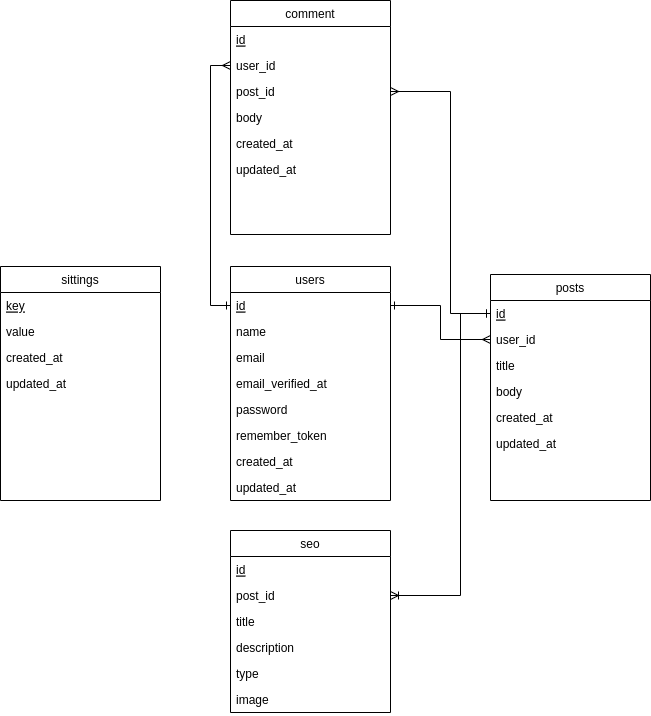

The diagram above was exported from draw.io. Its source (the exported page's mxGraphModel, read from the mxfile embedded in the PNG):
<mxGraphModel dx="870" dy="523" grid="1" gridSize="10" guides="1" tooltips="1" connect="1" arrows="1" fold="1" page="1" pageScale="1" pageWidth="827" pageHeight="1169" background="#ffffff" math="0" shadow="0">
  <root>
    <mxCell id="WIyWlLk6GJQsqaUBKTNV-0" />
    <mxCell id="WIyWlLk6GJQsqaUBKTNV-1" parent="WIyWlLk6GJQsqaUBKTNV-0" />
    <mxCell id="zkfFHV4jXpPFQw0GAbJ--17" value="users" style="swimlane;fontStyle=0;align=center;verticalAlign=top;childLayout=stackLayout;horizontal=1;startSize=26;horizontalStack=0;resizeParent=1;resizeLast=0;collapsible=1;marginBottom=0;rounded=0;shadow=0;strokeWidth=1;" parent="WIyWlLk6GJQsqaUBKTNV-1" vertex="1">
      <mxGeometry x="300" y="296" width="160" height="234" as="geometry">
        <mxRectangle x="550" y="140" width="160" height="26" as="alternateBounds" />
      </mxGeometry>
    </mxCell>
    <mxCell id="zkfFHV4jXpPFQw0GAbJ--18" value="id" style="text;align=left;verticalAlign=top;spacingLeft=4;spacingRight=4;overflow=hidden;rotatable=0;points=[[0,0.5],[1,0.5]];portConstraint=eastwest;fontStyle=4" parent="zkfFHV4jXpPFQw0GAbJ--17" vertex="1">
      <mxGeometry y="26" width="160" height="26" as="geometry" />
    </mxCell>
    <mxCell id="zkfFHV4jXpPFQw0GAbJ--19" value="name" style="text;align=left;verticalAlign=top;spacingLeft=4;spacingRight=4;overflow=hidden;rotatable=0;points=[[0,0.5],[1,0.5]];portConstraint=eastwest;rounded=0;shadow=0;html=0;" parent="zkfFHV4jXpPFQw0GAbJ--17" vertex="1">
      <mxGeometry y="52" width="160" height="26" as="geometry" />
    </mxCell>
    <mxCell id="zkfFHV4jXpPFQw0GAbJ--20" value="email" style="text;align=left;verticalAlign=top;spacingLeft=4;spacingRight=4;overflow=hidden;rotatable=0;points=[[0,0.5],[1,0.5]];portConstraint=eastwest;rounded=0;shadow=0;html=0;" parent="zkfFHV4jXpPFQw0GAbJ--17" vertex="1">
      <mxGeometry y="78" width="160" height="26" as="geometry" />
    </mxCell>
    <mxCell id="zkfFHV4jXpPFQw0GAbJ--21" value="email_verified_at" style="text;align=left;verticalAlign=top;spacingLeft=4;spacingRight=4;overflow=hidden;rotatable=0;points=[[0,0.5],[1,0.5]];portConstraint=eastwest;rounded=0;shadow=0;html=0;" parent="zkfFHV4jXpPFQw0GAbJ--17" vertex="1">
      <mxGeometry y="104" width="160" height="26" as="geometry" />
    </mxCell>
    <mxCell id="zkfFHV4jXpPFQw0GAbJ--22" value="password" style="text;align=left;verticalAlign=top;spacingLeft=4;spacingRight=4;overflow=hidden;rotatable=0;points=[[0,0.5],[1,0.5]];portConstraint=eastwest;rounded=0;shadow=0;html=0;" parent="zkfFHV4jXpPFQw0GAbJ--17" vertex="1">
      <mxGeometry y="130" width="160" height="26" as="geometry" />
    </mxCell>
    <mxCell id="sE0HLMTjUZwS_bNzPIE2-0" value="remember_token" style="text;align=left;verticalAlign=top;spacingLeft=4;spacingRight=4;overflow=hidden;rotatable=0;points=[[0,0.5],[1,0.5]];portConstraint=eastwest;rounded=0;shadow=0;html=0;" parent="zkfFHV4jXpPFQw0GAbJ--17" vertex="1">
      <mxGeometry y="156" width="160" height="26" as="geometry" />
    </mxCell>
    <mxCell id="sE0HLMTjUZwS_bNzPIE2-1" value="created_at" style="text;align=left;verticalAlign=top;spacingLeft=4;spacingRight=4;overflow=hidden;rotatable=0;points=[[0,0.5],[1,0.5]];portConstraint=eastwest;rounded=0;shadow=0;html=0;" parent="zkfFHV4jXpPFQw0GAbJ--17" vertex="1">
      <mxGeometry y="182" width="160" height="26" as="geometry" />
    </mxCell>
    <mxCell id="sE0HLMTjUZwS_bNzPIE2-2" value="updated_at" style="text;align=left;verticalAlign=top;spacingLeft=4;spacingRight=4;overflow=hidden;rotatable=0;points=[[0,0.5],[1,0.5]];portConstraint=eastwest;rounded=0;shadow=0;html=0;" parent="zkfFHV4jXpPFQw0GAbJ--17" vertex="1">
      <mxGeometry y="208" width="160" height="26" as="geometry" />
    </mxCell>
    <mxCell id="sE0HLMTjUZwS_bNzPIE2-3" value="posts" style="swimlane;fontStyle=0;align=center;verticalAlign=top;childLayout=stackLayout;horizontal=1;startSize=26;horizontalStack=0;resizeParent=1;resizeLast=0;collapsible=1;marginBottom=0;rounded=0;shadow=0;strokeWidth=1;" parent="WIyWlLk6GJQsqaUBKTNV-1" vertex="1">
      <mxGeometry x="560" y="304" width="160" height="226" as="geometry">
        <mxRectangle x="550" y="140" width="160" height="26" as="alternateBounds" />
      </mxGeometry>
    </mxCell>
    <mxCell id="sE0HLMTjUZwS_bNzPIE2-4" value="id" style="text;align=left;verticalAlign=top;spacingLeft=4;spacingRight=4;overflow=hidden;rotatable=0;points=[[0,0.5],[1,0.5]];portConstraint=eastwest;fontStyle=4" parent="sE0HLMTjUZwS_bNzPIE2-3" vertex="1">
      <mxGeometry y="26" width="160" height="26" as="geometry" />
    </mxCell>
    <mxCell id="sE0HLMTjUZwS_bNzPIE2-5" value="user_id" style="text;align=left;verticalAlign=top;spacingLeft=4;spacingRight=4;overflow=hidden;rotatable=0;points=[[0,0.5],[1,0.5]];portConstraint=eastwest;rounded=0;shadow=0;html=0;" parent="sE0HLMTjUZwS_bNzPIE2-3" vertex="1">
      <mxGeometry y="52" width="160" height="26" as="geometry" />
    </mxCell>
    <mxCell id="sE0HLMTjUZwS_bNzPIE2-6" value="title" style="text;align=left;verticalAlign=top;spacingLeft=4;spacingRight=4;overflow=hidden;rotatable=0;points=[[0,0.5],[1,0.5]];portConstraint=eastwest;rounded=0;shadow=0;html=0;" parent="sE0HLMTjUZwS_bNzPIE2-3" vertex="1">
      <mxGeometry y="78" width="160" height="26" as="geometry" />
    </mxCell>
    <mxCell id="sE0HLMTjUZwS_bNzPIE2-7" value="body" style="text;align=left;verticalAlign=top;spacingLeft=4;spacingRight=4;overflow=hidden;rotatable=0;points=[[0,0.5],[1,0.5]];portConstraint=eastwest;rounded=0;shadow=0;html=0;" parent="sE0HLMTjUZwS_bNzPIE2-3" vertex="1">
      <mxGeometry y="104" width="160" height="26" as="geometry" />
    </mxCell>
    <mxCell id="sE0HLMTjUZwS_bNzPIE2-10" value="created_at" style="text;align=left;verticalAlign=top;spacingLeft=4;spacingRight=4;overflow=hidden;rotatable=0;points=[[0,0.5],[1,0.5]];portConstraint=eastwest;rounded=0;shadow=0;html=0;" parent="sE0HLMTjUZwS_bNzPIE2-3" vertex="1">
      <mxGeometry y="130" width="160" height="26" as="geometry" />
    </mxCell>
    <mxCell id="sE0HLMTjUZwS_bNzPIE2-11" value="updated_at" style="text;align=left;verticalAlign=top;spacingLeft=4;spacingRight=4;overflow=hidden;rotatable=0;points=[[0,0.5],[1,0.5]];portConstraint=eastwest;rounded=0;shadow=0;html=0;" parent="sE0HLMTjUZwS_bNzPIE2-3" vertex="1">
      <mxGeometry y="156" width="160" height="26" as="geometry" />
    </mxCell>
    <mxCell id="sE0HLMTjUZwS_bNzPIE2-12" value="comment" style="swimlane;fontStyle=0;align=center;verticalAlign=top;childLayout=stackLayout;horizontal=1;startSize=26;horizontalStack=0;resizeParent=1;resizeLast=0;collapsible=1;marginBottom=0;rounded=0;shadow=0;strokeWidth=1;" parent="WIyWlLk6GJQsqaUBKTNV-1" vertex="1">
      <mxGeometry x="300" y="30" width="160" height="234" as="geometry">
        <mxRectangle x="550" y="140" width="160" height="26" as="alternateBounds" />
      </mxGeometry>
    </mxCell>
    <mxCell id="sE0HLMTjUZwS_bNzPIE2-13" value="id" style="text;align=left;verticalAlign=top;spacingLeft=4;spacingRight=4;overflow=hidden;rotatable=0;points=[[0,0.5],[1,0.5]];portConstraint=eastwest;fontStyle=4" parent="sE0HLMTjUZwS_bNzPIE2-12" vertex="1">
      <mxGeometry y="26" width="160" height="26" as="geometry" />
    </mxCell>
    <mxCell id="sE0HLMTjUZwS_bNzPIE2-14" value="user_id" style="text;align=left;verticalAlign=top;spacingLeft=4;spacingRight=4;overflow=hidden;rotatable=0;points=[[0,0.5],[1,0.5]];portConstraint=eastwest;rounded=0;shadow=0;html=0;" parent="sE0HLMTjUZwS_bNzPIE2-12" vertex="1">
      <mxGeometry y="52" width="160" height="26" as="geometry" />
    </mxCell>
    <mxCell id="sE0HLMTjUZwS_bNzPIE2-19" value="post_id" style="text;align=left;verticalAlign=top;spacingLeft=4;spacingRight=4;overflow=hidden;rotatable=0;points=[[0,0.5],[1,0.5]];portConstraint=eastwest;rounded=0;shadow=0;html=0;" parent="sE0HLMTjUZwS_bNzPIE2-12" vertex="1">
      <mxGeometry y="78" width="160" height="26" as="geometry" />
    </mxCell>
    <mxCell id="sE0HLMTjUZwS_bNzPIE2-16" value="body" style="text;align=left;verticalAlign=top;spacingLeft=4;spacingRight=4;overflow=hidden;rotatable=0;points=[[0,0.5],[1,0.5]];portConstraint=eastwest;rounded=0;shadow=0;html=0;" parent="sE0HLMTjUZwS_bNzPIE2-12" vertex="1">
      <mxGeometry y="104" width="160" height="26" as="geometry" />
    </mxCell>
    <mxCell id="sE0HLMTjUZwS_bNzPIE2-17" value="created_at" style="text;align=left;verticalAlign=top;spacingLeft=4;spacingRight=4;overflow=hidden;rotatable=0;points=[[0,0.5],[1,0.5]];portConstraint=eastwest;rounded=0;shadow=0;html=0;" parent="sE0HLMTjUZwS_bNzPIE2-12" vertex="1">
      <mxGeometry y="130" width="160" height="26" as="geometry" />
    </mxCell>
    <mxCell id="sE0HLMTjUZwS_bNzPIE2-18" value="updated_at" style="text;align=left;verticalAlign=top;spacingLeft=4;spacingRight=4;overflow=hidden;rotatable=0;points=[[0,0.5],[1,0.5]];portConstraint=eastwest;rounded=0;shadow=0;html=0;" parent="sE0HLMTjUZwS_bNzPIE2-12" vertex="1">
      <mxGeometry y="156" width="160" height="26" as="geometry" />
    </mxCell>
    <mxCell id="sE0HLMTjUZwS_bNzPIE2-20" value="seo" style="swimlane;fontStyle=0;align=center;verticalAlign=top;childLayout=stackLayout;horizontal=1;startSize=26;horizontalStack=0;resizeParent=1;resizeLast=0;collapsible=1;marginBottom=0;rounded=0;shadow=0;strokeWidth=1;" parent="WIyWlLk6GJQsqaUBKTNV-1" vertex="1">
      <mxGeometry x="300" y="560" width="160" height="182" as="geometry">
        <mxRectangle x="550" y="140" width="160" height="26" as="alternateBounds" />
      </mxGeometry>
    </mxCell>
    <mxCell id="sE0HLMTjUZwS_bNzPIE2-21" value="id" style="text;align=left;verticalAlign=top;spacingLeft=4;spacingRight=4;overflow=hidden;rotatable=0;points=[[0,0.5],[1,0.5]];portConstraint=eastwest;fontStyle=4" parent="sE0HLMTjUZwS_bNzPIE2-20" vertex="1">
      <mxGeometry y="26" width="160" height="26" as="geometry" />
    </mxCell>
    <mxCell id="sE0HLMTjUZwS_bNzPIE2-28" value="post_id" style="text;align=left;verticalAlign=top;spacingLeft=4;spacingRight=4;overflow=hidden;rotatable=0;points=[[0,0.5],[1,0.5]];portConstraint=eastwest;rounded=0;shadow=0;html=0;" parent="sE0HLMTjUZwS_bNzPIE2-20" vertex="1">
      <mxGeometry y="52" width="160" height="26" as="geometry" />
    </mxCell>
    <mxCell id="sE0HLMTjUZwS_bNzPIE2-23" value="title" style="text;align=left;verticalAlign=top;spacingLeft=4;spacingRight=4;overflow=hidden;rotatable=0;points=[[0,0.5],[1,0.5]];portConstraint=eastwest;rounded=0;shadow=0;html=0;" parent="sE0HLMTjUZwS_bNzPIE2-20" vertex="1">
      <mxGeometry y="78" width="160" height="26" as="geometry" />
    </mxCell>
    <mxCell id="sE0HLMTjUZwS_bNzPIE2-24" value="description" style="text;align=left;verticalAlign=top;spacingLeft=4;spacingRight=4;overflow=hidden;rotatable=0;points=[[0,0.5],[1,0.5]];portConstraint=eastwest;rounded=0;shadow=0;html=0;" parent="sE0HLMTjUZwS_bNzPIE2-20" vertex="1">
      <mxGeometry y="104" width="160" height="26" as="geometry" />
    </mxCell>
    <mxCell id="sE0HLMTjUZwS_bNzPIE2-26" value="type" style="text;align=left;verticalAlign=top;spacingLeft=4;spacingRight=4;overflow=hidden;rotatable=0;points=[[0,0.5],[1,0.5]];portConstraint=eastwest;rounded=0;shadow=0;html=0;" parent="sE0HLMTjUZwS_bNzPIE2-20" vertex="1">
      <mxGeometry y="130" width="160" height="26" as="geometry" />
    </mxCell>
    <mxCell id="sE0HLMTjUZwS_bNzPIE2-27" value="image" style="text;align=left;verticalAlign=top;spacingLeft=4;spacingRight=4;overflow=hidden;rotatable=0;points=[[0,0.5],[1,0.5]];portConstraint=eastwest;rounded=0;shadow=0;html=0;fontStyle=0" parent="sE0HLMTjUZwS_bNzPIE2-20" vertex="1">
      <mxGeometry y="156" width="160" height="26" as="geometry" />
    </mxCell>
    <mxCell id="sE0HLMTjUZwS_bNzPIE2-31" value="sittings" style="swimlane;fontStyle=0;align=center;verticalAlign=top;childLayout=stackLayout;horizontal=1;startSize=26;horizontalStack=0;resizeParent=1;resizeLast=0;collapsible=1;marginBottom=0;rounded=0;shadow=0;strokeWidth=1;" parent="WIyWlLk6GJQsqaUBKTNV-1" vertex="1">
      <mxGeometry x="70" y="296" width="160" height="234" as="geometry">
        <mxRectangle x="550" y="140" width="160" height="26" as="alternateBounds" />
      </mxGeometry>
    </mxCell>
    <mxCell id="sE0HLMTjUZwS_bNzPIE2-32" value="key" style="text;align=left;verticalAlign=top;spacingLeft=4;spacingRight=4;overflow=hidden;rotatable=0;points=[[0,0.5],[1,0.5]];portConstraint=eastwest;fontStyle=4" parent="sE0HLMTjUZwS_bNzPIE2-31" vertex="1">
      <mxGeometry y="26" width="160" height="26" as="geometry" />
    </mxCell>
    <mxCell id="sE0HLMTjUZwS_bNzPIE2-36" value="value" style="text;align=left;verticalAlign=top;spacingLeft=4;spacingRight=4;overflow=hidden;rotatable=0;points=[[0,0.5],[1,0.5]];portConstraint=eastwest;rounded=0;shadow=0;html=0;" parent="sE0HLMTjUZwS_bNzPIE2-31" vertex="1">
      <mxGeometry y="52" width="160" height="26" as="geometry" />
    </mxCell>
    <mxCell id="sE0HLMTjUZwS_bNzPIE2-37" value="created_at" style="text;align=left;verticalAlign=top;spacingLeft=4;spacingRight=4;overflow=hidden;rotatable=0;points=[[0,0.5],[1,0.5]];portConstraint=eastwest;rounded=0;shadow=0;html=0;" parent="sE0HLMTjUZwS_bNzPIE2-31" vertex="1">
      <mxGeometry y="78" width="160" height="26" as="geometry" />
    </mxCell>
    <mxCell id="sE0HLMTjUZwS_bNzPIE2-38" value="updated_at" style="text;align=left;verticalAlign=top;spacingLeft=4;spacingRight=4;overflow=hidden;rotatable=0;points=[[0,0.5],[1,0.5]];portConstraint=eastwest;rounded=0;shadow=0;html=0;" parent="sE0HLMTjUZwS_bNzPIE2-31" vertex="1">
      <mxGeometry y="104" width="160" height="26" as="geometry" />
    </mxCell>
    <mxCell id="sE0HLMTjUZwS_bNzPIE2-39" style="edgeStyle=orthogonalEdgeStyle;rounded=0;orthogonalLoop=1;jettySize=auto;html=1;startArrow=ERone;startFill=0;endArrow=ERmany;endFill=0;" parent="WIyWlLk6GJQsqaUBKTNV-1" source="zkfFHV4jXpPFQw0GAbJ--18" target="sE0HLMTjUZwS_bNzPIE2-5" edge="1">
      <mxGeometry relative="1" as="geometry" />
    </mxCell>
    <mxCell id="sE0HLMTjUZwS_bNzPIE2-40" style="edgeStyle=orthogonalEdgeStyle;rounded=0;orthogonalLoop=1;jettySize=auto;html=1;endArrow=ERone;endFill=0;startArrow=ERoneToMany;startFill=0;" parent="WIyWlLk6GJQsqaUBKTNV-1" source="sE0HLMTjUZwS_bNzPIE2-28" target="sE0HLMTjUZwS_bNzPIE2-4" edge="1">
      <mxGeometry relative="1" as="geometry">
        <Array as="points">
          <mxPoint x="530" y="625" />
          <mxPoint x="530" y="343" />
        </Array>
      </mxGeometry>
    </mxCell>
    <mxCell id="sE0HLMTjUZwS_bNzPIE2-41" style="edgeStyle=orthogonalEdgeStyle;rounded=0;orthogonalLoop=1;jettySize=auto;html=1;entryX=0;entryY=0.5;entryDx=0;entryDy=0;startArrow=ERmany;startFill=0;endArrow=ERone;endFill=0;" parent="WIyWlLk6GJQsqaUBKTNV-1" source="sE0HLMTjUZwS_bNzPIE2-14" target="zkfFHV4jXpPFQw0GAbJ--18" edge="1">
      <mxGeometry relative="1" as="geometry" />
    </mxCell>
    <mxCell id="sE0HLMTjUZwS_bNzPIE2-42" style="edgeStyle=orthogonalEdgeStyle;rounded=0;orthogonalLoop=1;jettySize=auto;html=1;endArrow=ERone;endFill=0;startArrow=ERmany;startFill=0;" parent="WIyWlLk6GJQsqaUBKTNV-1" source="sE0HLMTjUZwS_bNzPIE2-19" target="sE0HLMTjUZwS_bNzPIE2-4" edge="1">
      <mxGeometry relative="1" as="geometry">
        <Array as="points">
          <mxPoint x="520" y="121" />
          <mxPoint x="520" y="343" />
        </Array>
      </mxGeometry>
    </mxCell>
  </root>
</mxGraphModel>